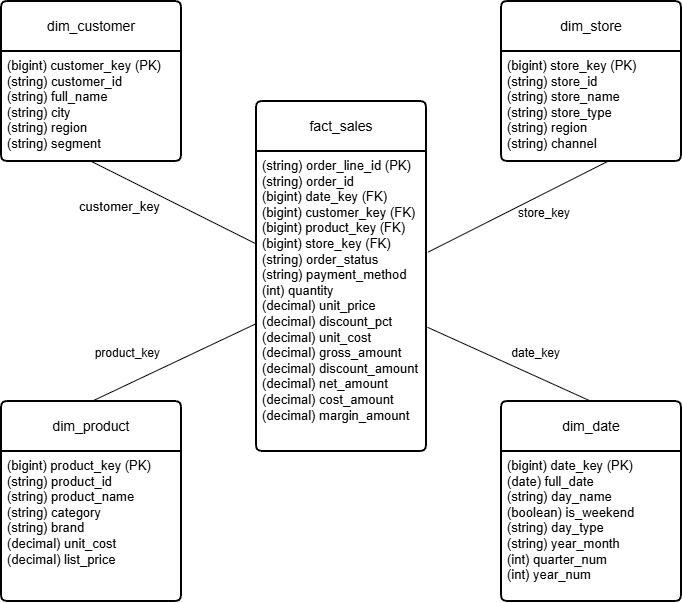

The diagram above was exported from draw.io. Its source (the exported page's mxGraphModel, read from the mxfile embedded in the PNG):
<mxGraphModel dx="1241" dy="677" grid="1" gridSize="10" guides="1" tooltips="1" connect="1" arrows="1" fold="1" page="1" pageScale="1" pageWidth="827" pageHeight="1169" math="0" shadow="0">
  <root>
    <mxCell id="0" />
    <mxCell id="1" parent="0" />
    <mxCell id="d_VyFcqVrSsiDclDrefH-131" parent="1" style="swimlane;childLayout=stackLayout;horizontal=1;startSize=50;horizontalStack=0;rounded=1;fontSize=14;fontStyle=0;strokeWidth=2;resizeParent=0;resizeLast=1;shadow=0;dashed=0;align=center;arcSize=4;whiteSpace=wrap;html=1;" value="&lt;span style=&quot;font-family: anthropic-sans, sans-serif; text-align: start; white-space: nowrap;&quot;&gt;dim_customer&lt;/span&gt;" vertex="1">
      <mxGeometry height="160" width="180" x="40" y="40" as="geometry" />
    </mxCell>
    <mxCell id="d_VyFcqVrSsiDclDrefH-132" parent="d_VyFcqVrSsiDclDrefH-131" style="align=left;strokeColor=none;fillColor=none;spacingLeft=4;spacingRight=4;fontSize=12;verticalAlign=top;rotatable=0;part=1;html=1;whiteSpace=wrap;fontColor=default;" value="&lt;div&gt;&lt;span style=&quot;font-family: anthropic-sans, sans-serif; font-size: 13px; white-space: nowrap;&quot;&gt;(bigint) customer_key (PK)&lt;/span&gt;&lt;/div&gt;&lt;div&gt;&lt;span style=&quot;font-family: anthropic-sans, sans-serif; font-size: 13px; white-space: nowrap; background-color: transparent; color: light-dark(#000000, var(--ge-light-color, #ffffff));&quot;&gt;(string)&amp;nbsp;&lt;/span&gt;&lt;span style=&quot;font-family: anthropic-sans, sans-serif; font-size: 13px; white-space: nowrap;&quot;&gt;customer_id&lt;/span&gt;&lt;/div&gt;&lt;div&gt;&lt;span style=&quot;font-family: anthropic-sans, sans-serif; font-size: 13px; white-space: nowrap; background-color: transparent; color: light-dark(#000000, var(--ge-light-color, #ffffff));&quot;&gt;(string)&amp;nbsp;&lt;/span&gt;&lt;span style=&quot;font-family: anthropic-sans, sans-serif; font-size: 13px; white-space: nowrap;&quot;&gt;full_name&lt;/span&gt;&lt;/div&gt;&lt;div&gt;&lt;span style=&quot;font-family: anthropic-sans, sans-serif; font-size: 13px; white-space: nowrap; background-color: transparent; color: light-dark(#000000, var(--ge-light-color, #ffffff));&quot;&gt;(string)&amp;nbsp;&lt;/span&gt;&lt;span style=&quot;font-family: anthropic-sans, sans-serif; font-size: 13px; white-space: nowrap;&quot;&gt;city&lt;/span&gt;&lt;/div&gt;&lt;div&gt;&lt;span style=&quot;font-family: anthropic-sans, sans-serif; font-size: 13px; white-space: nowrap; background-color: transparent; color: light-dark(#000000, var(--ge-light-color, #ffffff));&quot;&gt;(string)&amp;nbsp;&lt;/span&gt;&lt;span style=&quot;font-family: anthropic-sans, sans-serif; font-size: 13px; white-space: nowrap;&quot;&gt;region&lt;/span&gt;&lt;/div&gt;&lt;div&gt;&lt;span style=&quot;font-family: anthropic-sans, sans-serif; font-size: 13px; white-space: nowrap; background-color: transparent; color: light-dark(#000000, var(--ge-light-color, #ffffff));&quot;&gt;(string)&amp;nbsp;&lt;/span&gt;&lt;span style=&quot;font-family: anthropic-sans, sans-serif; font-size: 13px; white-space: nowrap;&quot;&gt;segment&lt;/span&gt;&lt;/div&gt;" vertex="1">
      <mxGeometry height="110" width="180" y="50" as="geometry" />
    </mxCell>
    <mxCell id="d_VyFcqVrSsiDclDrefH-133" parent="1" style="swimlane;childLayout=stackLayout;horizontal=1;startSize=50;horizontalStack=0;rounded=1;fontSize=14;fontStyle=0;strokeWidth=2;resizeParent=0;resizeLast=1;shadow=0;dashed=0;align=center;arcSize=4;whiteSpace=wrap;html=1;" value="&lt;span style=&quot;font-family: anthropic-sans, sans-serif; text-align: start; white-space: nowrap;&quot;&gt;dim_store&lt;/span&gt;" vertex="1">
      <mxGeometry height="160" width="180" x="540" y="40" as="geometry" />
    </mxCell>
    <mxCell id="d_VyFcqVrSsiDclDrefH-134" parent="d_VyFcqVrSsiDclDrefH-133" style="align=left;strokeColor=none;fillColor=none;spacingLeft=4;spacingRight=4;fontSize=12;verticalAlign=top;rotatable=0;part=1;html=1;whiteSpace=wrap;fontColor=default;" value="&lt;span style=&quot;font-family: anthropic-sans, sans-serif; font-size: 13px; white-space: nowrap;&quot;&gt;(bigint)&amp;nbsp;&lt;/span&gt;&lt;span style=&quot;font-family: anthropic-sans, sans-serif; font-size: 13px; white-space: nowrap;&quot;&gt;store_key (PK)&lt;br&gt;&lt;/span&gt;&lt;div&gt;&lt;span style=&quot;font-family: anthropic-sans, sans-serif; font-size: 13px; white-space: nowrap; background-color: transparent; color: light-dark(#000000, var(--ge-light-color, #ffffff));&quot;&gt;(string)&amp;nbsp;&lt;/span&gt;&lt;span style=&quot;font-family: anthropic-sans, sans-serif; font-size: 13px; white-space: nowrap;&quot;&gt;store_id&lt;/span&gt;&lt;span style=&quot;font-family: anthropic-sans, sans-serif; font-size: 13px; white-space: nowrap;&quot;&gt;&lt;/span&gt;&lt;/div&gt;&lt;div&gt;&lt;span style=&quot;font-family: anthropic-sans, sans-serif; font-size: 13px; white-space: nowrap; background-color: transparent; color: light-dark(#000000, var(--ge-light-color, #ffffff));&quot;&gt;(string)&amp;nbsp;&lt;/span&gt;&lt;span style=&quot;font-family: anthropic-sans, sans-serif; font-size: 13px; white-space: nowrap;&quot;&gt;store_name&lt;/span&gt;&lt;span style=&quot;font-family: anthropic-sans, sans-serif; font-size: 13px; white-space: nowrap;&quot;&gt;&lt;/span&gt;&lt;/div&gt;&lt;div&gt;&lt;span style=&quot;font-family: anthropic-sans, sans-serif; font-size: 13px; white-space: nowrap; background-color: transparent; color: light-dark(#000000, var(--ge-light-color, #ffffff));&quot;&gt;(string)&amp;nbsp;&lt;/span&gt;&lt;span style=&quot;font-family: anthropic-sans, sans-serif; font-size: 13px; white-space: nowrap;&quot;&gt;store_type&lt;/span&gt;&lt;span style=&quot;font-family: anthropic-sans, sans-serif; font-size: 13px; white-space: nowrap;&quot;&gt;&lt;/span&gt;&lt;/div&gt;&lt;div&gt;&lt;span style=&quot;font-family: anthropic-sans, sans-serif; font-size: 13px; white-space: nowrap; background-color: transparent; color: light-dark(#000000, var(--ge-light-color, #ffffff));&quot;&gt;(string)&amp;nbsp;&lt;/span&gt;&lt;span style=&quot;font-family: anthropic-sans, sans-serif; font-size: 13px; white-space: nowrap;&quot;&gt;region&lt;/span&gt;&lt;span style=&quot;font-family: anthropic-sans, sans-serif; font-size: 13px; white-space: nowrap;&quot;&gt;&lt;/span&gt;&lt;/div&gt;&lt;div&gt;&lt;span style=&quot;font-family: anthropic-sans, sans-serif; font-size: 13px; white-space: nowrap; background-color: transparent; color: light-dark(#000000, var(--ge-light-color, #ffffff));&quot;&gt;(string)&amp;nbsp;&lt;/span&gt;&lt;span style=&quot;font-family: anthropic-sans, sans-serif; font-size: 13px; white-space: nowrap;&quot;&gt;channel&lt;/span&gt;&lt;span style=&quot;font-family: anthropic-sans, sans-serif; font-size: 13px; white-space: nowrap;&quot;&gt;&lt;/span&gt;&lt;/div&gt;" vertex="1">
      <mxGeometry height="110" width="180" y="50" as="geometry" />
    </mxCell>
    <mxCell id="d_VyFcqVrSsiDclDrefH-135" parent="1" style="swimlane;childLayout=stackLayout;horizontal=1;startSize=50;horizontalStack=0;rounded=1;fontSize=14;fontStyle=0;strokeWidth=2;resizeParent=0;resizeLast=1;shadow=0;dashed=0;align=center;arcSize=4;whiteSpace=wrap;html=1;fontColor=default;" value="&lt;span style=&quot;font-family: anthropic-sans, sans-serif; text-align: start; white-space: nowrap;&quot;&gt;dim_date&lt;/span&gt;" vertex="1">
      <mxGeometry height="200" width="180" x="540" y="440" as="geometry" />
    </mxCell>
    <mxCell id="d_VyFcqVrSsiDclDrefH-136" parent="d_VyFcqVrSsiDclDrefH-135" style="align=left;strokeColor=none;fillColor=none;spacingLeft=4;spacingRight=4;fontSize=12;verticalAlign=top;rotatable=0;part=1;html=1;whiteSpace=wrap;fontColor=default;" value="&lt;span style=&quot;font-family: anthropic-sans, sans-serif; font-size: 13px; white-space: nowrap;&quot;&gt;(bigint)&amp;nbsp;&lt;/span&gt;&lt;span style=&quot;font-family: anthropic-sans, sans-serif; font-size: 13px; white-space: nowrap;&quot;&gt;date_key (PK)&lt;br&gt;&lt;/span&gt;&lt;div&gt;&lt;span style=&quot;font-family: anthropic-sans, sans-serif; font-size: 13px; white-space: nowrap; background-color: transparent; color: light-dark(#000000, var(--ge-light-color, #ffffff));&quot;&gt;(date)&amp;nbsp;&lt;/span&gt;&lt;span style=&quot;font-family: anthropic-sans, sans-serif; font-size: 13px; white-space: nowrap;&quot;&gt;full_date&lt;/span&gt;&lt;/div&gt;&lt;div&gt;&lt;span style=&quot;font-family: anthropic-sans, sans-serif; font-size: 13px; white-space: nowrap; background-color: transparent; color: light-dark(#000000, var(--ge-light-color, #ffffff));&quot;&gt;(string)&amp;nbsp;&lt;/span&gt;&lt;span style=&quot;font-family: anthropic-sans, sans-serif; font-size: 13px; white-space: nowrap;&quot;&gt;day_name&lt;/span&gt;&lt;/div&gt;&lt;div&gt;&lt;span style=&quot;font-family: anthropic-sans, sans-serif; font-size: 13px; white-space: nowrap; background-color: transparent; color: light-dark(#000000, var(--ge-light-color, #ffffff));&quot;&gt;(boolean)&amp;nbsp;&lt;/span&gt;&lt;span style=&quot;font-family: anthropic-sans, sans-serif; font-size: 13px; white-space: nowrap;&quot;&gt;is_weekend&lt;/span&gt;&lt;/div&gt;&lt;div&gt;&lt;span style=&quot;font-family: anthropic-sans, sans-serif; font-size: 13px; white-space: nowrap; background-color: transparent; color: light-dark(#000000, var(--ge-light-color, #ffffff));&quot;&gt;(string)&amp;nbsp;&lt;/span&gt;&lt;span style=&quot;font-family: anthropic-sans, sans-serif; font-size: 13px; white-space: nowrap;&quot;&gt;day_type&lt;/span&gt;&lt;/div&gt;&lt;div&gt;&lt;span style=&quot;font-family: anthropic-sans, sans-serif; font-size: 13px; white-space: nowrap; background-color: transparent; color: light-dark(#000000, var(--ge-light-color, #ffffff));&quot;&gt;(string)&amp;nbsp;&lt;/span&gt;&lt;span style=&quot;font-family: anthropic-sans, sans-serif; font-size: 13px; white-space: nowrap;&quot;&gt;year_month&lt;/span&gt;&lt;/div&gt;&lt;div&gt;&lt;span style=&quot;font-family: anthropic-sans, sans-serif; font-size: 13px; white-space: nowrap; background-color: transparent; color: light-dark(#000000, var(--ge-light-color, #ffffff));&quot;&gt;(int)&amp;nbsp;&lt;/span&gt;&lt;span style=&quot;font-family: anthropic-sans, sans-serif; font-size: 13px; white-space: nowrap;&quot;&gt;quarter_num&lt;span style=&quot;white-space: pre;&quot;&gt;&#09;&lt;/span&gt;&lt;/span&gt;&lt;/div&gt;&lt;div&gt;&lt;span style=&quot;font-family: anthropic-sans, sans-serif; font-size: 13px; white-space: nowrap; background-color: transparent; color: light-dark(#000000, var(--ge-light-color, #ffffff));&quot;&gt;(int)&amp;nbsp;&lt;/span&gt;&lt;span style=&quot;font-family: anthropic-sans, sans-serif; font-size: 13px; white-space: nowrap;&quot;&gt;year_num&lt;/span&gt;&lt;/div&gt;" vertex="1">
      <mxGeometry height="150" width="180" y="50" as="geometry" />
    </mxCell>
    <mxCell id="d_VyFcqVrSsiDclDrefH-137" parent="1" style="swimlane;childLayout=stackLayout;horizontal=1;startSize=50;horizontalStack=0;rounded=1;fontSize=14;fontStyle=0;strokeWidth=2;resizeParent=0;resizeLast=1;shadow=0;dashed=0;align=center;arcSize=4;whiteSpace=wrap;html=1;fontColor=default;" value="&lt;span style=&quot;font-family: anthropic-sans, sans-serif; text-align: start; white-space: nowrap;&quot;&gt;dim_product&lt;/span&gt;" vertex="1">
      <mxGeometry height="200" width="180" x="40" y="440" as="geometry" />
    </mxCell>
    <mxCell id="d_VyFcqVrSsiDclDrefH-138" parent="d_VyFcqVrSsiDclDrefH-137" style="align=left;strokeColor=none;fillColor=none;spacingLeft=4;spacingRight=4;fontSize=12;verticalAlign=top;rotatable=0;part=1;html=1;whiteSpace=wrap;fontColor=default;" value="&lt;span style=&quot;font-family: anthropic-sans, sans-serif; font-size: 13px; white-space: nowrap;&quot;&gt;(bigint)&amp;nbsp;&lt;/span&gt;&lt;span style=&quot;font-family: anthropic-sans, sans-serif; font-size: 13px; white-space: nowrap;&quot;&gt;product_key (PK)&lt;br&gt;&lt;/span&gt;&lt;div&gt;&lt;span style=&quot;font-family: anthropic-sans, sans-serif; font-size: 13px; white-space: nowrap; background-color: transparent; color: light-dark(#000000, var(--ge-light-color, #ffffff));&quot;&gt;(string)&amp;nbsp;&lt;/span&gt;&lt;span style=&quot;font-family: anthropic-sans, sans-serif; font-size: 13px; white-space: nowrap;&quot;&gt;product_id&lt;/span&gt;&lt;/div&gt;&lt;div&gt;&lt;span style=&quot;font-family: anthropic-sans, sans-serif; font-size: 13px; white-space: nowrap; background-color: transparent; color: light-dark(#000000, var(--ge-light-color, #ffffff));&quot;&gt;(string)&amp;nbsp;&lt;/span&gt;&lt;span style=&quot;font-family: anthropic-sans, sans-serif; font-size: 13px; white-space: nowrap;&quot;&gt;product_name&lt;/span&gt;&lt;/div&gt;&lt;div&gt;&lt;span style=&quot;font-family: anthropic-sans, sans-serif; font-size: 13px; white-space: nowrap; background-color: transparent; color: light-dark(#000000, var(--ge-light-color, #ffffff));&quot;&gt;(string)&amp;nbsp;&lt;/span&gt;&lt;span style=&quot;font-family: anthropic-sans, sans-serif; font-size: 13px; white-space: nowrap;&quot;&gt;category&lt;/span&gt;&lt;/div&gt;&lt;div&gt;&lt;span style=&quot;font-family: anthropic-sans, sans-serif; font-size: 13px; white-space: nowrap; background-color: transparent; color: light-dark(#000000, var(--ge-light-color, #ffffff));&quot;&gt;(string)&amp;nbsp;&lt;/span&gt;&lt;span style=&quot;font-family: anthropic-sans, sans-serif; font-size: 13px; white-space: nowrap;&quot;&gt;brand&lt;/span&gt;&lt;/div&gt;&lt;div&gt;&lt;span style=&quot;font-family: anthropic-sans, sans-serif; font-size: 13px; white-space: nowrap; background-color: transparent; color: light-dark(#000000, var(--ge-light-color, #ffffff));&quot;&gt;(decimal)&amp;nbsp;&lt;/span&gt;&lt;span style=&quot;font-family: anthropic-sans, sans-serif; font-size: 13px; white-space: nowrap;&quot;&gt;unit_cost&lt;/span&gt;&lt;/div&gt;&lt;div&gt;&lt;span style=&quot;font-family: anthropic-sans, sans-serif; font-size: 13px; white-space: nowrap; background-color: transparent; color: light-dark(#000000, var(--ge-light-color, #ffffff));&quot;&gt;(&lt;/span&gt;&lt;span style=&quot;font-family: anthropic-sans, sans-serif; font-size: 13px; white-space: nowrap;&quot;&gt;decimal&lt;/span&gt;&lt;span style=&quot;font-family: anthropic-sans, sans-serif; font-size: 13px; white-space: nowrap; background-color: transparent; color: light-dark(#000000, var(--ge-light-color, #ffffff));&quot;&gt;)&amp;nbsp;&lt;/span&gt;&lt;span style=&quot;font-family: anthropic-sans, sans-serif; font-size: 13px; white-space: nowrap;&quot;&gt;list_price&lt;/span&gt;&lt;/div&gt;" vertex="1">
      <mxGeometry height="150" width="180" y="50" as="geometry" />
    </mxCell>
    <mxCell id="d_VyFcqVrSsiDclDrefH-141" parent="1" style="swimlane;childLayout=stackLayout;horizontal=1;startSize=50;horizontalStack=0;rounded=1;fontSize=14;fontStyle=0;strokeWidth=2;resizeParent=0;resizeLast=1;shadow=0;dashed=0;align=center;arcSize=4;whiteSpace=wrap;html=1;fontColor=default;" value="&lt;span style=&quot;font-family: anthropic-sans, sans-serif; text-align: start; white-space: nowrap;&quot;&gt;fact_sales&lt;/span&gt;" vertex="1">
      <mxGeometry height="350" width="170" x="295" y="140" as="geometry" />
    </mxCell>
    <mxCell id="d_VyFcqVrSsiDclDrefH-142" parent="d_VyFcqVrSsiDclDrefH-141" style="align=left;strokeColor=none;fillColor=none;spacingLeft=4;spacingRight=4;fontSize=12;verticalAlign=top;rotatable=0;part=1;html=1;whiteSpace=wrap;fontColor=default;" value="&lt;span style=&quot;font-family: anthropic-sans, sans-serif; font-size: 13px; white-space: nowrap;&quot;&gt;(string)&amp;nbsp;&lt;/span&gt;&lt;span style=&quot;font-family: anthropic-sans, sans-serif; font-size: 13px; white-space: nowrap;&quot;&gt;order_line_id (PK)&lt;/span&gt;&lt;div&gt;&lt;span style=&quot;font-family: anthropic-sans, sans-serif; font-size: 13px; white-space: nowrap;&quot;&gt;(string)&amp;nbsp;&lt;/span&gt;&lt;span style=&quot;font-family: anthropic-sans, sans-serif; font-size: 13px; white-space: nowrap;&quot;&gt;&lt;/span&gt;&lt;span style=&quot;font-family: anthropic-sans, sans-serif; font-size: 13px; white-space: nowrap; background-color: transparent;&quot;&gt;order_id&lt;/span&gt;&lt;/div&gt;&lt;div&gt;&lt;span style=&quot;font-family: anthropic-sans, sans-serif; font-size: 13px; white-space: nowrap;&quot;&gt;(bigint)&amp;nbsp;&lt;/span&gt;&lt;span style=&quot;font-family: anthropic-sans, sans-serif; font-size: 13px; white-space: nowrap; background-color: transparent;&quot;&gt;date_key (FK)&lt;/span&gt;&lt;/div&gt;&lt;div&gt;&lt;span style=&quot;font-family: anthropic-sans, sans-serif; font-size: 13px; white-space: nowrap;&quot;&gt;(bigint)&amp;nbsp;&lt;/span&gt;&lt;span style=&quot;font-family: anthropic-sans, sans-serif; font-size: 13px; white-space: nowrap; background-color: transparent;&quot;&gt;customer_key (FK)&lt;/span&gt;&lt;/div&gt;&lt;div&gt;&lt;span style=&quot;font-family: anthropic-sans, sans-serif; font-size: 13px; white-space: nowrap; background-color: transparent;&quot;&gt;(bigint)&amp;nbsp;&lt;/span&gt;&lt;span style=&quot;font-family: anthropic-sans, sans-serif; font-size: 13px; white-space: nowrap; background-color: transparent;&quot;&gt;product_key (FK)&lt;/span&gt;&lt;/div&gt;&lt;div&gt;&lt;span style=&quot;font-family: anthropic-sans, sans-serif; font-size: 13px; white-space: nowrap;&quot;&gt;(bigint)&amp;nbsp;&lt;/span&gt;&lt;span style=&quot;font-family: anthropic-sans, sans-serif; font-size: 13px; white-space: nowrap;&quot;&gt;&lt;/span&gt;&lt;span style=&quot;font-family: anthropic-sans, sans-serif; font-size: 13px; white-space: nowrap; background-color: transparent;&quot;&gt;store_key (FK)&lt;/span&gt;&lt;/div&gt;&lt;div&gt;&lt;div&gt;&lt;span style=&quot;font-family: anthropic-sans, sans-serif; font-size: 13px; white-space: nowrap;&quot;&gt;(string)&amp;nbsp;&lt;/span&gt;&lt;span style=&quot;font-family: anthropic-sans, sans-serif; font-size: 13px; white-space: nowrap;&quot;&gt;&lt;/span&gt;&lt;span style=&quot;font-family: anthropic-sans, sans-serif; font-size: 13px; white-space: nowrap; background-color: transparent;&quot;&gt;order_status&lt;/span&gt;&lt;/div&gt;&lt;/div&gt;&lt;div&gt;&lt;span style=&quot;font-family: anthropic-sans, sans-serif; font-size: 13px; white-space: nowrap; background-color: transparent;&quot;&gt;(string)&amp;nbsp;&lt;/span&gt;&lt;span style=&quot;font-family: anthropic-sans, sans-serif; font-size: 13px; white-space: nowrap; background-color: transparent;&quot;&gt;payment_method&lt;/span&gt;&lt;/div&gt;&lt;div&gt;&lt;span style=&quot;font-family: anthropic-sans, sans-serif; font-size: 13px; white-space: nowrap;&quot;&gt;(int)&amp;nbsp;&lt;/span&gt;&lt;span style=&quot;font-family: anthropic-sans, sans-serif; font-size: 13px; white-space: nowrap; background-color: transparent;&quot;&gt;quantity&lt;/span&gt;&lt;/div&gt;&lt;div&gt;&lt;span style=&quot;font-family: anthropic-sans, sans-serif; font-size: 13px; white-space: nowrap; background-color: transparent;&quot;&gt;(decimal)&amp;nbsp;&lt;/span&gt;&lt;span style=&quot;font-family: anthropic-sans, sans-serif; font-size: 13px; white-space: nowrap; background-color: transparent;&quot;&gt;unit_price&lt;/span&gt;&lt;/div&gt;&lt;div&gt;&lt;span style=&quot;font-family: anthropic-sans, sans-serif; font-size: 13px; white-space: nowrap; background-color: transparent;&quot;&gt;(decimal)&amp;nbsp;&lt;/span&gt;&lt;span style=&quot;font-family: anthropic-sans, sans-serif; font-size: 13px; white-space: nowrap; background-color: transparent;&quot;&gt;discount_pct&lt;/span&gt;&lt;/div&gt;&lt;div&gt;&lt;span style=&quot;font-family: anthropic-sans, sans-serif; font-size: 13px; white-space: nowrap; background-color: transparent;&quot;&gt;(decimal)&amp;nbsp;&lt;/span&gt;&lt;span style=&quot;font-family: anthropic-sans, sans-serif; font-size: 13px; white-space: nowrap; background-color: transparent;&quot;&gt;unit_cost&lt;/span&gt;&lt;/div&gt;&lt;div&gt;&lt;span style=&quot;font-family: anthropic-sans, sans-serif; font-size: 13px; white-space: nowrap; background-color: transparent;&quot;&gt;(decimal)&amp;nbsp;&lt;/span&gt;&lt;span style=&quot;font-family: anthropic-sans, sans-serif; font-size: 13px; white-space: nowrap; background-color: transparent;&quot;&gt;gross_amount&lt;/span&gt;&lt;/div&gt;&lt;div&gt;&lt;span style=&quot;font-family: anthropic-sans, sans-serif; font-size: 13px; white-space: nowrap; background-color: transparent;&quot;&gt;(decimal)&amp;nbsp;&lt;/span&gt;&lt;span style=&quot;font-family: anthropic-sans, sans-serif; font-size: 13px; white-space: nowrap; background-color: transparent;&quot;&gt;discount_amount&lt;/span&gt;&lt;/div&gt;&lt;div&gt;&lt;span style=&quot;font-family: anthropic-sans, sans-serif; font-size: 13px; white-space: nowrap; background-color: transparent;&quot;&gt;(decimal)&amp;nbsp;&lt;/span&gt;&lt;span style=&quot;font-family: anthropic-sans, sans-serif; font-size: 13px; white-space: nowrap; background-color: transparent;&quot;&gt;net_amount&lt;/span&gt;&lt;/div&gt;&lt;div&gt;&lt;span style=&quot;font-family: anthropic-sans, sans-serif; font-size: 13px; white-space: nowrap; background-color: transparent;&quot;&gt;(decimal)&amp;nbsp;&lt;/span&gt;&lt;span style=&quot;font-family: anthropic-sans, sans-serif; font-size: 13px; white-space: nowrap; background-color: transparent;&quot;&gt;cost_amount&lt;/span&gt;&lt;/div&gt;&lt;div&gt;&lt;span style=&quot;font-family: anthropic-sans, sans-serif; font-size: 13px; white-space: nowrap; background-color: transparent;&quot;&gt;(decimal)&lt;/span&gt;&lt;span style=&quot;font-family: anthropic-sans, sans-serif; font-size: 13px; white-space: nowrap;&quot;&gt;&amp;nbsp;&lt;/span&gt;&lt;span style=&quot;font-family: anthropic-sans, sans-serif; font-size: 13px; white-space: nowrap;&quot;&gt;&lt;/span&gt;&lt;span style=&quot;font-family: anthropic-sans, sans-serif; font-size: 13px; white-space: nowrap; background-color: transparent;&quot;&gt;margin_amount&lt;/span&gt;&lt;/div&gt;" vertex="1">
      <mxGeometry height="300" width="170" y="50" as="geometry" />
    </mxCell>
    <mxCell id="d_VyFcqVrSsiDclDrefH-146" edge="1" parent="1" source="d_VyFcqVrSsiDclDrefH-131" style="endArrow=none;html=1;rounded=0;defaultLabelBackgroundColor=page;exitX=0.5;exitY=1;exitDx=0;exitDy=0;entryX=-0.002;entryY=0.308;entryDx=0;entryDy=0;entryPerimeter=0;" target="d_VyFcqVrSsiDclDrefH-142" value="">
      <mxGeometry relative="1" as="geometry">
        <mxPoint x="270" y="890" as="sourcePoint" />
        <mxPoint x="240" y="270" as="targetPoint" />
      </mxGeometry>
    </mxCell>
    <mxCell id="d_VyFcqVrSsiDclDrefH-147" connectable="0" parent="d_VyFcqVrSsiDclDrefH-146" style="resizable=0;html=1;whiteSpace=wrap;align=right;verticalAlign=bottom;" value="&lt;div style=&quot;text-align: left; white-space: normal;&quot;&gt;&lt;span style=&quot;font-family: anthropic-sans, sans-serif; font-size: 13px; white-space: nowrap;&quot;&gt;customer_key&lt;/span&gt;&lt;/div&gt;&lt;div&gt;&lt;span style=&quot;font-family: anthropic-sans, sans-serif; font-size: 13px; white-space: nowrap;&quot;&gt;&lt;br&gt;&lt;/span&gt;&lt;/div&gt;" vertex="1">
      <mxGeometry relative="1" x="0.9989" as="geometry">
        <mxPoint x="-95" y="-12" as="offset" />
      </mxGeometry>
    </mxCell>
    <mxCell id="d_VyFcqVrSsiDclDrefH-148" edge="1" parent="1" source="d_VyFcqVrSsiDclDrefH-137" style="endArrow=none;html=1;rounded=0;defaultLabelBackgroundColor=page;exitX=0.5;exitY=0;exitDx=0;exitDy=0;entryX=-0.006;entryY=0.575;entryDx=0;entryDy=0;entryPerimeter=0;" target="d_VyFcqVrSsiDclDrefH-142" value="">
      <mxGeometry relative="1" as="geometry">
        <mxPoint x="70" y="310" as="sourcePoint" />
        <mxPoint x="230" y="310" as="targetPoint" />
      </mxGeometry>
    </mxCell>
    <mxCell id="d_VyFcqVrSsiDclDrefH-149" connectable="0" parent="d_VyFcqVrSsiDclDrefH-148" style="resizable=0;html=1;whiteSpace=wrap;align=right;verticalAlign=bottom;" value="product_key" vertex="1">
      <mxGeometry relative="1" x="1" as="geometry">
        <mxPoint x="-94" y="37" as="offset" />
      </mxGeometry>
    </mxCell>
    <mxCell id="d_VyFcqVrSsiDclDrefH-150" edge="1" parent="1" source="d_VyFcqVrSsiDclDrefH-134" style="endArrow=none;html=1;rounded=0;defaultLabelBackgroundColor=page;exitX=0.601;exitY=0.99;exitDx=0;exitDy=0;exitPerimeter=0;entryX=1.011;entryY=0.335;entryDx=0;entryDy=0;entryPerimeter=0;" target="d_VyFcqVrSsiDclDrefH-142" value="">
      <mxGeometry relative="1" as="geometry">
        <mxPoint x="650" y="230" as="sourcePoint" />
        <mxPoint x="810" y="230" as="targetPoint" />
      </mxGeometry>
    </mxCell>
    <mxCell id="d_VyFcqVrSsiDclDrefH-151" connectable="0" parent="d_VyFcqVrSsiDclDrefH-150" style="resizable=0;html=1;whiteSpace=wrap;align=right;verticalAlign=bottom;" value="store_key" vertex="1">
      <mxGeometry relative="1" x="1" as="geometry">
        <mxPoint x="143" y="-30" as="offset" />
      </mxGeometry>
    </mxCell>
    <mxCell id="d_VyFcqVrSsiDclDrefH-152" edge="1" parent="1" source="d_VyFcqVrSsiDclDrefH-142" style="endArrow=none;html=1;rounded=0;defaultLabelBackgroundColor=page;exitX=1.006;exitY=0.586;exitDx=0;exitDy=0;exitPerimeter=0;entryX=0.5;entryY=0;entryDx=0;entryDy=0;" target="d_VyFcqVrSsiDclDrefH-135" value="">
      <mxGeometry relative="1" as="geometry">
        <mxPoint x="580" y="320" as="sourcePoint" />
        <mxPoint x="740" y="320" as="targetPoint" />
      </mxGeometry>
    </mxCell>
    <mxCell id="d_VyFcqVrSsiDclDrefH-153" connectable="0" parent="d_VyFcqVrSsiDclDrefH-152" style="resizable=0;html=1;whiteSpace=wrap;align=right;verticalAlign=bottom;" value="date_key" vertex="1">
      <mxGeometry relative="1" x="1" as="geometry">
        <mxPoint x="-30" y="-40" as="offset" />
      </mxGeometry>
    </mxCell>
  </root>
</mxGraphModel>